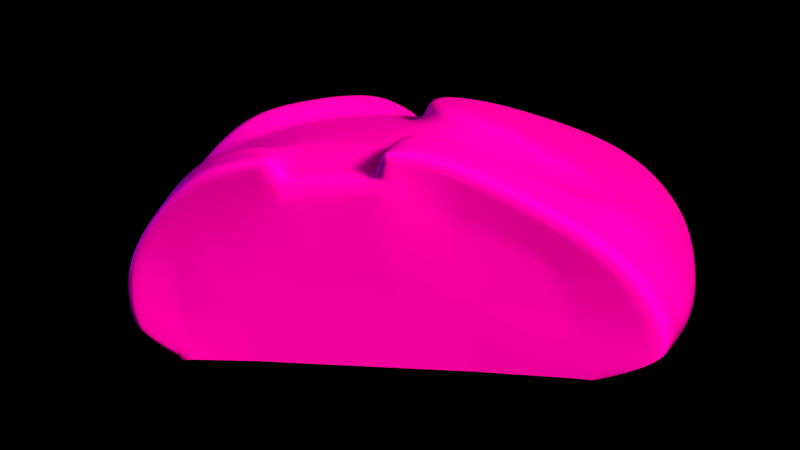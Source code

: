# Source: bread.blend  (saved by Blender 2.68.0; exported with 4.5.12 LTS)
import bpy
from mathutils import Matrix  # noqa: F401  (used for matrix-valued properties, if any)

bpy.ops.wm.read_factory_settings(use_empty=True)
scene = bpy.context.scene
scene.name = 'Scene'

# ---- collections
col_collection_1 = bpy.data.collections.new('Collection 1'); scene.collection.children.link(col_collection_1)
col_collection_2 = bpy.data.collections.new('Collection 2'); scene.collection.children.link(col_collection_2)
col_collection_2.hide_render = True
col_collection_2.hide_viewport = True

# ---- images (referenced by path relative to the original .blend; pixels are not part of the script)
import os
ASSET_DIR = os.environ.get("B2B_ASSET_DIR", "")  # directory of the original .blend (textures are referenced by path, not embedded)
HERE = os.path.dirname(os.path.abspath(__file__))  # packed textures are extracted next to this script under _unpacked/

def load_image(name, relpath, width, height, colorspace="sRGB"):
    """Load a texture the original file referenced (path relative to the .blend, or extracted next to this script)."""
    p = next((c for c in (os.path.join(HERE, relpath), os.path.join(ASSET_DIR, relpath)) if relpath and os.path.exists(c)), "")
    if p:
        img = bpy.data.images.load(p, check_existing=True)
        img.name = name
    else:  # same state as the original file: an image datablock whose file is absent (Cycles renders it pink)
        img = bpy.data.images.new(name, width, height)
        img.source = "FILE"
        img.filepath = "//" + (relpath or name)
    img.colorspace_settings.name = colorspace
    return img
img_bread_loaf_nrm_jpg = load_image('Bread-Loaf_NRM.jpg', 'Textures/Bread/Bread-Loaf_NRM.jpg', 1024, 1024, 'Non-Color')
img_bread_loaf_texture_jpg = load_image('Bread-Loaf-Texture.jpg', 'Textures/Bread/Bread-Loaf-Texture.jpg', 1024, 1024, 'sRGB')
img_slice_nrm_jpg = load_image('slice_NRM.jpg', 'Textures/Bread/slice_NRM.jpg', 1024, 1024, 'Non-Color')
img_slice_jpg = load_image('slice.jpg', 'Textures/Bread/slice.jpg', 1024, 1024, 'sRGB')

# ---- materials (node trees are filled in below, after node groups)
mat_material_002 = bpy.data.materials.new('Material.002')
mat_material_002.alpha_threshold = 0.0
mat_material_002.roughness = 0.5
mat_material_002.line_color = (0.0, 0.0, 0.0, 1.0)
mat_loaf = bpy.data.materials.new('loaf')
mat_loaf.alpha_threshold = 0.0
mat_loaf.preview_render_type = 'SHADERBALL'
mat_loaf.roughness = 0.5
mat_loaf.line_color = (0.0, 0.0, 0.0, 1.0)
mat_slice = bpy.data.materials.new('slice')
mat_slice.alpha_threshold = 0.0
mat_slice.roughness = 0.5
mat_slice.line_color = (0.0, 0.0, 0.0, 1.0)

# ---- material node trees
mat_material_002.use_nodes = True; mat_material_002.node_tree.nodes.clear()
_N = mat_material_002.node_tree.nodes; _L = mat_material_002.node_tree.links
n0 = _N.new('ShaderNodeOutputMaterial'); n0.name = 'Material Output'; n0.location = (300, 300)
n1 = _N.new('ShaderNodeEmission'); n1.name = 'Emission'; n1.location = (110, 300)
n1.inputs[0].default_value = (0.6156, 0.6411, 0.8, 1.0)
n1.inputs[1].default_value = 6.0
_L.new(n1.outputs[0], n0.inputs[0])
n0.is_active_output = True
mat_loaf.use_nodes = True; mat_loaf.node_tree.nodes.clear()
_N = mat_loaf.node_tree.nodes; _L = mat_loaf.node_tree.links
n0 = _N.new('ShaderNodeNormalMap'); n0.name = 'Normal Map'; n0.location = (-209, 269)
n1 = _N.new('ShaderNodeSubsurfaceScattering'); n1.name = 'Subsurface Scattering'; n1.location = (140, 561)
n1.inputs[1].default_value = 1.0
n1.inputs[2].default_value = (1.0, 0.9, 0.7)
n2 = _N.new('ShaderNodeBsdfDiffuse'); n2.name = 'Diffuse BSDF'; n2.location = (70, 329)
n3 = _N.new('ShaderNodeBsdfAnisotropic'); n3.name = 'Glossy BSDF'; n3.location = (50, 180)
n3.distribution = 'BECKMANN'
n3.inputs[1].default_value = 0.4472
n4 = _N.new('ShaderNodeTexImage'); n4.name = 'Image Texture.001'; n4.location = (-466, 221)
n4.width = 140
n4.image = img_bread_loaf_nrm_jpg
n5 = _N.new('ShaderNodeTexImage'); n5.name = 'Image Texture.002'; n5.location = (226, 156)
n5.width = 140
n5.image = img_bread_loaf_texture_jpg
n6 = _N.new('ShaderNodeOutputMaterial'); n6.name = 'Material Output'; n6.location = (1449, 381)
n7 = _N.new('ShaderNodeMixShader'); n7.name = 'Mix Shader'; n7.location = (1179, 437)
n7.inputs[0].default_value = 0.6
n8 = _N.new('ShaderNodeMixShader'); n8.name = 'Mix Shader.001'; n8.location = (934, 338)
n9 = _N.new('ShaderNodeValToRGB'); n9.name = 'ColorRamp'; n9.location = (497, 230)
while len(n9.color_ramp.elements) > 1: n9.color_ramp.elements.remove(n9.color_ramp.elements[-1])
n9.color_ramp.elements[0].position = 0.0; n9.color_ramp.elements[0].color = (0.0, 0.0, 0.0, 1.0)
_e = n9.color_ramp.elements.new(1.0); _e.color = (0.03749, 0.03749, 0.03749, 1.0)
n10 = _N.new('ShaderNodeTexImage'); n10.name = 'Image Texture'; n10.location = (-198, 531)
n10.width = 230
n10.image = img_bread_loaf_texture_jpg
_L.new(n4.outputs[0], n0.inputs[1])
_L.new(n10.outputs[0], n2.inputs[0])
_L.new(n0.outputs[0], n2.inputs[2])
_L.new(n10.outputs[0], n1.inputs[0])
_L.new(n0.outputs[0], n1.inputs[6])
_L.new(n2.outputs[0], n8.inputs[1])
_L.new(n7.outputs[0], n6.inputs[0])
_L.new(n1.outputs[0], n7.inputs[1])
_L.new(n8.outputs[0], n7.inputs[2])
_L.new(n3.outputs[0], n8.inputs[2])
_L.new(n4.outputs[0], n3.inputs[0])
_L.new(n5.outputs[0], n9.inputs[0])
_L.new(n9.outputs[0], n8.inputs[0])
n6.is_active_output = True
mat_slice.use_nodes = True; mat_slice.node_tree.nodes.clear()
_N = mat_slice.node_tree.nodes; _L = mat_slice.node_tree.links
n0 = _N.new('ShaderNodeSubsurfaceScattering'); n0.name = 'Subsurface Scattering'; n0.location = (140, 561)
n0.inputs[1].default_value = 1.0
n0.inputs[2].default_value = (1.0, 0.9, 0.7)
n1 = _N.new('ShaderNodeTexImage'); n1.name = 'Image Texture.001'; n1.location = (-466, 221)
n1.width = 140
n1.image = img_slice_nrm_jpg
n2 = _N.new('ShaderNodeOutputMaterial'); n2.name = 'Material Output'; n2.location = (634, 377)
n3 = _N.new('ShaderNodeMixShader'); n3.name = 'Mix Shader'; n3.location = (399, 528)
n3.inputs[0].default_value = 0.6
n4 = _N.new('ShaderNodeTexImage'); n4.name = 'Image Texture'; n4.location = (-290, 566)
n4.width = 140
n4.image = img_slice_jpg
n5 = _N.new('ShaderNodeBsdfDiffuse'); n5.name = 'Diffuse BSDF'; n5.location = (125, 324)
n6 = _N.new('ShaderNodeNormalMap'); n6.name = 'Normal Map'; n6.location = (-209, 269)
n6.uv_map = 'BREADSLICE'
n6.inputs[0].default_value = 0.3
_L.new(n1.outputs[0], n6.inputs[1])
_L.new(n4.outputs[0], n5.inputs[0])
_L.new(n6.outputs[0], n5.inputs[2])
_L.new(n4.outputs[0], n0.inputs[0])
_L.new(n6.outputs[0], n0.inputs[6])
_L.new(n0.outputs[0], n3.inputs[1])
_L.new(n5.outputs[0], n3.inputs[2])
_L.new(n5.outputs[0], n2.inputs[0])
n2.is_active_output = True

# ---- world
world_world = bpy.data.worlds.new('World'); scene.world = world_world
world_world.use_nodes = True; world_world.node_tree.nodes.clear()
_N = world_world.node_tree.nodes; _L = world_world.node_tree.links
n0 = _N.new('ShaderNodeOutputWorld'); n0.name = 'World Output'; n0.location = (300, 300)
n0.is_active_output = True
world_world.color = (0.05088, 0.05088, 0.05088)
world_world.use_sun_shadow = False
world_world.sun_shadow_jitter_overblur = 0.0
world_world.cycles.sampling_method = 'MANUAL'
world_world.cycles.sample_map_resolution = 256
world_world.light_settings.ao_factor = 0.04783

# ---- cameras
cam_camera_001 = bpy.data.cameras.new('Camera.001')
cam_camera_001.clip_end = 100.0
cam_camera_001.lens = 35.0
cam_camera_001.sensor_width = 32.0
cam_camera_001.sensor_height = 18.0
cam_camera_001.dof.focus_distance = 0.0

# ---- lights
light_sun = bpy.data.lights.new('Sun', 'SUN')
light_sun.color = (1.0, 0.6792, 0.3732)
light_sun.transmission_factor = 0.0
light_sun.angle = 0.1993
light_sun.energy = 7.0
light_sun.shadow_buffer_clip_start = 0.5
light_sun.shadow_soft_size = 0.1
light_sun.shadow_cascade_max_distance = 1000.0
light_sun.cycles.use_multiple_importance_sampling = False

# ---- meshes
me_plane_001 = bpy.data.meshes.new('Plane.001')
me_plane_001.from_pydata([(10.4, 5.075, 16.27), (18.28, 7.101, 6.317), (4.751, 16.42, 14.11), (12.63, 18.44, 4.155)], [], [(1, 0, 2, 3)])
me_plane_001.materials.append(mat_material_002)
me_plane_001.use_remesh_preserve_volume = False
me_plane_001.use_remesh_preserve_attributes = False
me_plane_001.use_mirror_vertex_groups = False
me_plane_001.update()
me_plane = bpy.data.meshes.new('Plane')
me_plane.from_pydata([(0.3225, -0.6578, 0.2674), (-0.5587, -0.8057, 0.3087), (0.7578, 0.8846, 0.3588), (-0.482, 0.835, 0.3773), (0.4634, 2.307, 0.2499), (-0.438, 2.253, 0.2407), (-0.1356, 3.314, -0.1476), (-0.3731, 3.273, -0.1383), (2.429, -0.5272, -0.148), (2.405, 0.1799, -0.111), (3.416, -0.2235, -0.5828), (3.418, 0.05432, -0.6273), (0.2392, -1.549, 0.08139), (-0.5659, -1.481, 0.1336), (-0.3615, -3.297, -0.4075), (-0.7295, -3.268, -0.4137), (0.4776, -0.7973, 0.3745), (-0.7266, -0.8893, 0.4044), (1.025, 1.326, 0.4661), (-0.7404, 1.009, 0.4258), (0.7647, 2.388, 0.4947), (-0.6919, 2.361, 0.4351), (0.04989, 3.921, -0.42), (-0.5828, 3.847, -0.4343), (2.476, -0.6261, 0.1295), (2.547, 0.5182, 0.2358), (4.024, -0.4265, -0.6137), (3.913, 0.2789, -0.6242), (0.3651, -1.607, 0.3595), (-0.8344, -1.604, 0.4068), (-0.3671, -3.92, -0.5629), (-0.9661, -3.807, -0.532), (1.754, -3.752, -0.6343), (2.857, -3.051, -0.6913), (3.818, -1.817, -0.6157), (2.161, -1.469, 0.086), (3.809, 1.897, -0.5211), (3.183, 3.015, -0.4724), (1.824, 3.703, -0.4733), (2.266, 2.263, 0.2997), (0.04639, 4.586, -1.445), (-0.696, 4.501, -1.464), (4.777, -0.5842, -1.665), (4.63, 0.2571, -1.652), (-0.3836, -4.667, -1.64), (-1.101, -4.521, -1.615), (2.142, -4.509, -1.716), (3.444, -3.695, -1.737), (4.561, -2.238, -1.704), (4.473, 2.189, -1.622), (3.739, 3.501, -1.597), (2.14, 4.311, -1.535), (4.519, -0.5229, -1.136), (4.383, 0.2727, -1.129), (4.254, 2.093, -1.077), (3.555, 3.341, -1.044), (-1.061, -4.28, -1.074), (4.316, -2.099, -1.171), (-0.3865, -4.412, -1.103), (2.014, -4.26, -1.187), (2.036, 4.109, -0.9927), (0.05316, 4.356, -0.863), (3.251, -3.484, -1.216), (-0.6508, 4.273, -0.9131), (0.0311, 3.716, -1.844), (-0.5652, 3.648, -1.844), (3.831, -0.4367, -1.844), (3.712, 0.2391, -1.844), (-0.3143, -3.716, -1.844), (-0.8903, -3.599, -1.844), (1.714, -3.589, -1.844), (2.76, -2.936, -1.844), (3.657, -1.765, -1.844), (3.587, 1.791, -1.844), (2.997, 2.844, -1.844), (1.713, 3.495, -1.844), (-1.435, -0.7839, 0.1942), (-1.332, 0.6226, 0.2145), (-1.449, -0.9806, 0.4301), (-1.321, 0.7823, 0.4254), (-1.497, -1.633, 0.4334), (-1.649, -3.708, -0.4759), (-1.224, 2.102, 0.4175), (-1.104, 3.742, -0.4473), (-1.7, -4.409, -1.592), (-1.059, 4.357, -1.491), (-1.683, -4.176, -1.039), (-1.075, 4.14, -0.9439), (-1.617, -3.277, -1.844), (-1.118, 3.551, -1.844), (-1.435, -0.7839, -1.844), (-1.332, 0.6226, -1.844), (-1.489, -1.524, -0.03702), (-1.48, -1.393, -1.844), (-1.603, -3.078, -0.7144), (-1.608, -3.155, -1.218), (-1.323, 0.7477, -0.9928), (-1.429, -0.7006, -1.027), (-1.49, -1.535, -1.13), (-1.222, 2.135, -1.844), (-1.225, 2.093, -1.146), (-1.224, 2.102, -0.3784), (-1.146, 3.177, -0.681), (-1.132, 3.359, -1.377)], [], [(1, 0, 2, 3), (3, 2, 4, 5), (5, 4, 6, 7), (2, 0, 8, 9), (9, 8, 10, 11), (0, 1, 13, 12), (12, 13, 15, 14), (8, 0, 16, 24), (6, 4, 20, 22), (4, 2, 18, 20), (77, 3, 19, 79), (14, 15, 31, 30), (11, 10, 26, 27), (7, 6, 22, 23), (12, 14, 30, 28), (0, 12, 28, 16), (9, 11, 27, 25), (2, 9, 25, 18), (5, 7, 23, 21), (3, 5, 21, 19), (15, 13, 29, 31), (13, 1, 17, 29), (10, 8, 24, 26), (16, 28, 35, 24), (24, 35, 34, 26), (30, 32, 35, 28), (35, 32, 33, 34), (78, 80, 29, 17), (18, 25, 39, 20), (27, 36, 39, 25), (20, 39, 38, 22), (36, 37, 38, 39), (86, 84, 45, 56), (45, 44, 58, 56), (46, 47, 62, 59), (54, 49, 50, 55), (50, 51, 60, 55), (51, 40, 61, 60), (58, 44, 46, 59), (57, 48, 42, 52), (52, 42, 43, 53), (43, 49, 54, 53), (62, 47, 48, 57), (27, 26, 52, 53), (37, 36, 54, 55), (26, 34, 57, 52), (32, 30, 58, 59), (38, 37, 55, 60), (22, 38, 60, 61), (36, 27, 53, 54), (30, 31, 56, 58), (34, 33, 62, 57), (83, 23, 63, 87), (23, 22, 61, 63), (33, 32, 59, 62), (40, 41, 63, 61), (50, 49, 73, 74), (49, 43, 67, 73), (47, 46, 70, 71), (85, 41, 65, 89), (51, 50, 74, 75), (42, 48, 72, 66), (46, 44, 68, 70), (43, 42, 66, 67), (40, 51, 75, 64), (48, 47, 71, 72), (44, 45, 69, 68), (41, 40, 64, 65), (1, 3, 77, 76), (1, 76, 78, 17), (29, 80, 81, 31), (21, 82, 79, 19), (23, 83, 82, 21), (63, 41, 85, 87), (31, 81, 86, 56), (45, 84, 88, 69), (97, 96, 91, 90), (76, 92, 80, 78), (97, 98, 92, 76), (81, 94, 95, 86), (80, 92, 94, 81), (88, 84, 86, 95), (76, 77, 96, 97), (90, 93, 98, 97), (95, 98, 93, 88), (92, 98, 95, 94), (91, 96, 100, 99), (101, 77, 79, 82), (100, 96, 77, 101), (83, 102, 101, 82), (102, 83, 87, 103), (85, 89, 103, 87), (103, 100, 101, 102), (100, 103, 89, 99)])
me_plane.polygons.foreach_set('use_smooth', [True] * 94)
me_plane.polygons.foreach_set('material_index', [0, 0, 0, 0, 0, 0, 0, 0, 0, 0, 0, 0, 0, 0, 0, 0, 0, 0, 0, 0, 0, 0, 0, 0, 0, 0, 0, 0, 0, 0, 0, 0, 0, 0, 0, 0, 0, 0, 0, 0, 0, 0, 0, 0, 0, 0, 0, 0, 0, 0, 0, 0, 0, 0, 0, 0, 0, 0, 0, 0, 0, 0, 0, 0, 0, 0, 0, 0, 0, 0, 0, 0, 0, 0, 0, 0, 1, 1, 1, 1, 1, 1, 1, 1, 1, 1, 1, 1, 1, 1, 1, 1, 1, 1])
_k = {(2, 4): 0.81176, (0, 8): 0.81176, (2, 9): 0.81176, (1, 76): 1.0, (1, 13): 0.55686, (13, 15): 0.55686, (3, 77): 1.0, (18, 20): 0.75686, (19, 21): 0.72549, (20, 22): 0.75686, (21, 23): 0.72549, (16, 24): 0.72549, (18, 25): 0.75686, (24, 26): 0.72549, (25, 27): 0.75686, (17, 78): 0.38039, (17, 29): 0.38039, (16, 28): 0.72549, (29, 31): 0.38039, (28, 30): 0.72549, (19, 79): 0.72549, (64, 65): 0.73725, (66, 67): 0.73725, (68, 69): 0.73725, (68, 70): 0.73725, (70, 71): 0.73725, (71, 72): 0.73725, (66, 72): 0.73725, (67, 73): 0.73725, (64, 75): 0.73725, (74, 75): 0.73725, (73, 74): 0.73725, (69, 88): 0.73725, (65, 89): 0.73725, (76, 77): 0.73725, (77, 79): 0.73725, (76, 78): 0.73725, (78, 80): 0.73725, (80, 81): 0.73725, (79, 82): 0.73725, (82, 83): 0.73725, (84, 86): 0.73725, (85, 87): 0.73725, (81, 86): 0.73725, (83, 87): 0.73725, (85, 89): 0.73725, (84, 88): 0.73725, (90, 91): 0.73725, (90, 93): 0.73725, (88, 93): 0.73725, (91, 99): 0.73725, (89, 99): 0.73725}
me_plane.attributes.new('crease_edge', 'FLOAT', 'EDGE').data.foreach_set('value', [_k.get((min(e.vertices), max(e.vertices)), 0.0) for e in me_plane.edges])
_uv = me_plane.uv_layers.new(name='UVMap')
_uv.uv.foreach_set('vector', [0.4492, 0.4166, 0.5405, 0.4284, 0.5807, 0.5872, 0.4526, 0.5872, 0.4526, 0.5872, 0.5807, 0.5872, 0.5487, 0.7335, 0.4547, 0.7331, 0.4547, 0.7331, 0.5487, 0.7335, 0.4845, 0.8393, 0.4595, 0.837, 0.5807, 0.5872, 0.5405, 0.4284, 0.7591, 0.4347, 0.7515, 0.5107, 0.7515, 0.5107, 0.7591, 0.4347, 0.8549, 0.4671, 0.8527, 0.4968, 0.5405, 0.4284, 0.4492, 0.4166, 0.4503, 0.3466, 0.5351, 0.3359, 0.5351, 0.3359, 0.4503, 0.3466, 0.4357, 0.1673, 0.4745, 0.1623, 0.7591, 0.4347, 0.5405, 0.4284, 0.5571, 0.4134, 0.7642, 0.4245, 0.4845, 0.8393, 0.5487, 0.7335, 0.5802, 0.7398, 0.5037, 0.8962, 0.5487, 0.7335, 0.5807, 0.5872, 0.6074, 0.6315, 0.5802, 0.7398, 0.3965, 0.5692, 0.4526, 0.5872, 0.4256, 0.6062, 0.3797, 0.5875, 0.4745, 0.1623, 0.4357, 0.1673, 0.4115, 0.1167, 0.4739, 0.1027, 0.8527, 0.4968, 0.8549, 0.4671, 0.9139, 0.4464, 0.8981, 0.5209, 0.4595, 0.837, 0.4845, 0.8393, 0.5037, 0.8962, 0.4372, 0.8942, 0.5351, 0.3359, 0.4745, 0.1623, 0.4739, 0.1027, 0.5483, 0.3296, 0.5405, 0.4284, 0.5351, 0.3359, 0.5483, 0.3296, 0.5571, 0.4134, 0.7515, 0.5107, 0.8527, 0.4968, 0.8981, 0.5209, 0.7639, 0.5465, 0.5807, 0.5872, 0.7515, 0.5107, 0.7639, 0.5465, 0.6074, 0.6315, 0.4547, 0.7331, 0.4595, 0.837, 0.4372, 0.8942, 0.4283, 0.7452, 0.4526, 0.5872, 0.4547, 0.7331, 0.4283, 0.7452, 0.4256, 0.6062, 0.4357, 0.1673, 0.4503, 0.3466, 0.4225, 0.335, 0.4115, 0.1167, 0.4503, 0.3466, 0.4492, 0.4166, 0.432, 0.4084, 0.4225, 0.335, 0.8549, 0.4671, 0.7591, 0.4347, 0.7642, 0.4245, 0.9139, 0.4464, 0.5571, 0.4134, 0.5483, 0.3296, 0.7393, 0.3332, 0.7642, 0.4245, 0.7642, 0.4245, 0.7393, 0.3332, 0.9082, 0.2942, 0.9139, 0.4464, 0.4739, 0.1027, 0.7059, 0.09896, 0.7393, 0.3332, 0.5483, 0.3296, 0.7393, 0.3332, 0.7059, 0.09896, 0.8368, 0.1485, 0.9082, 0.2942, 0.3855, 0.4, 0.3777, 0.3323, 0.4225, 0.335, 0.432, 0.4084, 0.6074, 0.6315, 0.7639, 0.5465, 0.7324, 0.725, 0.5802, 0.7398, 0.8981, 0.5209, 0.8833, 0.6864, 0.7324, 0.725, 0.7639, 0.5465, 0.5802, 0.7398, 0.7324, 0.725, 0.6856, 0.8665, 0.5037, 0.8962, 0.8833, 0.6864, 0.8211, 0.7977, 0.6856, 0.8665, 0.7324, 0.725, 0.3267, 0.03622, 0.3025, -0.02733, 0.3729, -0.03977, 0.3887, 0.02525, 0.3729, -0.03977, 0.4604, -0.0594, 0.4658, 0.007953, 0.3887, 0.02525, 0.7856, -0.06462, 0.9691, 0.004899, 0.9142, 0.06463, 0.7525, 0.003358, 0.9716, 0.7292, 1.034, 0.759, 0.9471, 0.915, 0.8948, 0.8667, 0.9471, 0.915, 0.7571, 1.011, 0.7274, 0.9518, 0.8948, 0.8667, 0.7571, 1.011, 0.5021, 1.053, 0.5026, 0.9885, 0.7274, 0.9518, 0.4658, 0.007953, 0.4604, -0.0594, 0.7856, -0.06462, 0.7525, 0.003358, 1.002, 0.2446, 1.069, 0.2091, 1.077, 0.4225, 1.01, 0.4327, 1.01, 0.4327, 1.077, 0.4225, 1.055, 0.527, 0.99, 0.5248, 1.055, 0.527, 1.034, 0.759, 0.9716, 0.7292, 0.99, 0.5248, 0.9142, 0.06463, 0.9691, 0.004899, 1.069, 0.2091, 1.002, 0.2446, 0.8981, 0.5209, 0.9139, 0.4464, 1.01, 0.4327, 0.99, 0.5248, 0.8211, 0.7977, 0.8833, 0.6864, 0.9716, 0.7292, 0.8948, 0.8667, 0.9139, 0.4464, 0.9082, 0.2942, 1.002, 0.2446, 1.01, 0.4327, 0.7059, 0.09896, 0.4739, 0.1027, 0.4658, 0.007953, 0.7525, 0.003358, 0.6856, 0.8665, 0.8211, 0.7977, 0.8948, 0.8667, 0.7274, 0.9518, 0.5037, 0.8962, 0.6856, 0.8665, 0.7274, 0.9518, 0.5026, 0.9885, 0.8833, 0.6864, 0.8981, 0.5209, 0.99, 0.5248, 0.9716, 0.7292, 0.4739, 0.1027, 0.4115, 0.1167, 0.3887, 0.02525, 0.4658, 0.007953, 0.9082, 0.2942, 0.8368, 0.1485, 0.9142, 0.06463, 1.002, 0.2446, 0.3964, 0.8886, 0.4372, 0.8942, 0.4205, 0.986, 0.37, 0.9791, 0.4372, 0.8942, 0.5037, 0.8962, 0.5026, 0.9885, 0.4205, 0.986, 0.8368, 0.1485, 0.7059, 0.09896, 0.7525, 0.003358, 0.9142, 0.06463, 0.5021, 1.053, 0.4089, 1.05, 0.4205, 0.986, 0.5026, 0.9885, 0.9471, 0.915, 1.034, 0.759, 0.9891, 0.736, 0.9095, 0.8785, 1.034, 0.759, 1.055, 0.527, 1.008, 0.5241, 0.9891, 0.736, 0.9691, 0.004899, 0.7856, -0.06462, 0.762, -0.01606, 0.9296, 0.04742, 0.3516, 1.043, 0.4089, 1.05, 0.418, 1.002, 0.3658, 0.9949, 0.7571, 1.011, 0.9471, 0.915, 0.9095, 0.8785, 0.736, 0.9665, 1.077, 0.4225, 1.069, 0.2091, 1.021, 0.2339, 1.028, 0.4288, 0.7856, -0.06462, 0.4604, -0.0594, 0.465, -0.0113, 0.762, -0.01606, 1.055, 0.527, 1.077, 0.4225, 1.028, 0.4288, 1.008, 0.5241, 0.5021, 1.053, 0.7571, 1.011, 0.736, 0.9665, 0.5031, 1.005, 1.069, 0.2091, 0.9691, 0.004899, 0.9296, 0.04742, 1.021, 0.2339, 0.4604, -0.0594, 0.3729, -0.03977, 0.3851, 0.006628, 0.465, -0.0113, 0.4089, 1.05, 0.5021, 1.053, 0.5031, 1.005, 0.418, 1.002, 0.4492, 0.4166, 0.4526, 0.5872, 0.3965, 0.5692, 0.3917, 0.4186, 0.4492, 0.4166, 0.3917, 0.4186, 0.3855, 0.4, 0.432, 0.4084, 0.4225, 0.335, 0.3777, 0.3323, 0.3614, 0.1255, 0.4115, 0.1167, 0.4283, 0.7452, 0.382, 0.7258, 0.3797, 0.5875, 0.4256, 0.6062, 0.4372, 0.8942, 0.3964, 0.8886, 0.382, 0.7258, 0.4283, 0.7452, 0.4205, 0.986, 0.4089, 1.05, 0.3516, 1.043, 0.37, 0.9791, 0.4115, 0.1167, 0.3614, 0.1255, 0.3267, 0.03622, 0.3887, 0.02525, 0.3729, -0.03977, 0.3025, -0.02733, 0.3209, 0.01799, 0.3851, 0.006628, 0.3917, 0.4186, 0.3965, 0.5692, 0.3965, 0.5692, 0.3917, 0.4186, 0.0, 0.0, 0.0, 0.0, 0.3855, 0.4, 0.3917, 0.4186, 0.1958, 0.2093, 0.0, 0.0, 0.0, 0.0, 0.3917, 0.4186, 0.0, 0.0, 0.0, 0.0, 0.0, 0.0, 0.3614, 0.1255, 0.0, 0.0, 0.0, 0.0, 0.0, 0.0, 0.3777, 0.3323, 0.3025, -0.02733, 0.3267, 0.03622, 0.0, 0.0, 0.0, 0.0, 0.3917, 0.4186, 0.3965, 0.5692, 0.3965, 0.5692, 0.3917, 0.4186, 0.0, 0.0, 0.0, 0.0, 0.0, 0.0, 0.1958, 0.2093, 0.0, 0.0, 0.0, 0.0, 0.0, 0.0, 0.0, 0.0, 0.0, 0.0, 0.0, 0.0, 0.0, 0.0, 0.0, 0.0, 0.3965, 0.5692, 0.3965, 0.5692, 0.3965, 0.5692, 0.3965, 0.5692, 0.0, 0.0, 0.3797, 0.5875, 0.382, 0.7258, 0.0, 0.0, 0.3965, 0.5692, 0.3965, 0.5692, 0.0, 0.0, 0.0, 0.0, 0.0, 0.0, 0.0, 0.0, 0.0, 0.0, 0.3964, 0.8886, 0.0, 0.0, 0.37, 0.9791, 0.0, 0.0, 0.0, 0.0, 0.3658, 0.9949, 0.0, 0.0, 0.0, 0.0, 0.3516, 1.043, 0.0, 0.0, 0.0, 0.0, 0.0, 0.0, 0.0, 0.0, 0.0, 0.0, 0.0, 0.0, 0.0, 0.0, 0.3965, 0.5692])
_uv = me_plane.uv_layers.new(name='BREADSLICE')
_uv.uv.foreach_set('vector', [0.4492, 0.4166, 0.5405, 0.4284, 0.5807, 0.5872, 0.4526, 0.5872, 0.4526, 0.5872, 0.5807, 0.5872, 0.5487, 0.7335, 0.4547, 0.7331, 0.4547, 0.7331, 0.5487, 0.7335, 0.4845, 0.8393, 0.4595, 0.837, 0.5807, 0.5872, 0.5405, 0.4284, 0.7591, 0.4347, 0.7515, 0.5107, 0.7515, 0.5107, 0.7591, 0.4347, 0.8549, 0.4671, 0.8527, 0.4968, 0.5405, 0.4284, 0.4492, 0.4166, 0.4503, 0.3466, 0.5351, 0.3359, 0.5351, 0.3359, 0.4503, 0.3466, 0.4357, 0.1673, 0.4745, 0.1623, 0.7591, 0.4347, 0.5405, 0.4284, 0.5571, 0.4134, 0.7642, 0.4245, 0.4845, 0.8393, 0.5487, 0.7335, 0.5802, 0.7398, 0.5037, 0.8962, 0.5487, 0.7335, 0.5807, 0.5872, 0.6074, 0.6315, 0.5802, 0.7398, 0.3965, 0.5692, 0.4526, 0.5872, 0.4256, 0.6062, 0.3797, 0.5875, 0.4745, 0.1623, 0.4357, 0.1673, 0.4115, 0.1167, 0.4739, 0.1027, 0.8527, 0.4968, 0.8549, 0.4671, 0.9139, 0.4464, 0.8981, 0.5209, 0.4595, 0.837, 0.4845, 0.8393, 0.5037, 0.8962, 0.4372, 0.8942, 0.5351, 0.3359, 0.4745, 0.1623, 0.4739, 0.1027, 0.5483, 0.3296, 0.5405, 0.4284, 0.5351, 0.3359, 0.5483, 0.3296, 0.5571, 0.4134, 0.7515, 0.5107, 0.8527, 0.4968, 0.8981, 0.5209, 0.7639, 0.5465, 0.5807, 0.5872, 0.7515, 0.5107, 0.7639, 0.5465, 0.6074, 0.6315, 0.4547, 0.7331, 0.4595, 0.837, 0.4372, 0.8942, 0.4283, 0.7452, 0.4526, 0.5872, 0.4547, 0.7331, 0.4283, 0.7452, 0.4256, 0.6062, 0.4357, 0.1673, 0.4503, 0.3466, 0.4225, 0.335, 0.4115, 0.1167, 0.4503, 0.3466, 0.4492, 0.4166, 0.432, 0.4084, 0.4225, 0.335, 0.8549, 0.4671, 0.7591, 0.4347, 0.7642, 0.4245, 0.9139, 0.4464, 0.5571, 0.4134, 0.5483, 0.3296, 0.7393, 0.3332, 0.7642, 0.4245, 0.7642, 0.4245, 0.7393, 0.3332, 0.9082, 0.2942, 0.9139, 0.4464, 0.4739, 0.1027, 0.7059, 0.09896, 0.7393, 0.3332, 0.5483, 0.3296, 0.7393, 0.3332, 0.7059, 0.09896, 0.8368, 0.1485, 0.9082, 0.2942, 0.3855, 0.4, 0.3777, 0.3323, 0.4225, 0.335, 0.432, 0.4084, 0.6074, 0.6315, 0.7639, 0.5465, 0.7324, 0.725, 0.5802, 0.7398, 0.8981, 0.5209, 0.8833, 0.6864, 0.7324, 0.725, 0.7639, 0.5465, 0.5802, 0.7398, 0.7324, 0.725, 0.6856, 0.8665, 0.5037, 0.8962, 0.8833, 0.6864, 0.8211, 0.7977, 0.6856, 0.8665, 0.7324, 0.725, 0.3267, 0.03622, 0.3025, -0.02733, 0.3729, -0.03977, 0.3887, 0.02525, 0.3729, -0.03977, 0.4604, -0.0594, 0.4658, 0.007953, 0.3887, 0.02525, 0.7856, -0.06462, 0.9691, 0.004899, 0.9142, 0.06463, 0.7525, 0.003358, 0.9716, 0.7292, 1.034, 0.759, 0.9471, 0.915, 0.8948, 0.8667, 0.9471, 0.915, 0.7571, 1.011, 0.7274, 0.9518, 0.8948, 0.8667, 0.7571, 1.011, 0.5021, 1.053, 0.5026, 0.9885, 0.7274, 0.9518, 0.4658, 0.007953, 0.4604, -0.0594, 0.7856, -0.06462, 0.7525, 0.003358, 1.002, 0.2446, 1.069, 0.2091, 1.077, 0.4225, 1.01, 0.4327, 1.01, 0.4327, 1.077, 0.4225, 1.055, 0.527, 0.99, 0.5248, 1.055, 0.527, 1.034, 0.759, 0.9716, 0.7292, 0.99, 0.5248, 0.9142, 0.06463, 0.9691, 0.004899, 1.069, 0.2091, 1.002, 0.2446, 0.8981, 0.5209, 0.9139, 0.4464, 1.01, 0.4327, 0.99, 0.5248, 0.8211, 0.7977, 0.8833, 0.6864, 0.9716, 0.7292, 0.8948, 0.8667, 0.9139, 0.4464, 0.9082, 0.2942, 1.002, 0.2446, 1.01, 0.4327, 0.7059, 0.09896, 0.4739, 0.1027, 0.4658, 0.007953, 0.7525, 0.003358, 0.6856, 0.8665, 0.8211, 0.7977, 0.8948, 0.8667, 0.7274, 0.9518, 0.5037, 0.8962, 0.6856, 0.8665, 0.7274, 0.9518, 0.5026, 0.9885, 0.8833, 0.6864, 0.8981, 0.5209, 0.99, 0.5248, 0.9716, 0.7292, 0.4739, 0.1027, 0.4115, 0.1167, 0.3887, 0.02525, 0.4658, 0.007953, 0.9082, 0.2942, 0.8368, 0.1485, 0.9142, 0.06463, 1.002, 0.2446, 0.3964, 0.8886, 0.4372, 0.8942, 0.4205, 0.986, 0.37, 0.9791, 0.4372, 0.8942, 0.5037, 0.8962, 0.5026, 0.9885, 0.4205, 0.986, 0.8368, 0.1485, 0.7059, 0.09896, 0.7525, 0.003358, 0.9142, 0.06463, 0.5021, 1.053, 0.4089, 1.05, 0.4205, 0.986, 0.5026, 0.9885, 0.9471, 0.915, 1.034, 0.759, 0.9891, 0.736, 0.9095, 0.8785, 1.034, 0.759, 1.055, 0.527, 1.008, 0.5241, 0.9891, 0.736, 0.9691, 0.004899, 0.7856, -0.06462, 0.762, -0.01606, 0.9296, 0.04742, 0.3516, 1.043, 0.4089, 1.05, 0.418, 1.002, 0.3658, 0.9949, 0.7571, 1.011, 0.9471, 0.915, 0.9095, 0.8785, 0.736, 0.9665, 1.077, 0.4225, 1.069, 0.2091, 1.021, 0.2339, 1.028, 0.4288, 0.7856, -0.06462, 0.4604, -0.0594, 0.465, -0.0113, 0.762, -0.01606, 1.055, 0.527, 1.077, 0.4225, 1.028, 0.4288, 1.008, 0.5241, 0.5021, 1.053, 0.7571, 1.011, 0.736, 0.9665, 0.5031, 1.005, 1.069, 0.2091, 0.9691, 0.004899, 0.9296, 0.04742, 1.021, 0.2339, 0.4604, -0.0594, 0.3729, -0.03977, 0.3851, 0.006628, 0.465, -0.0113, 0.4089, 1.05, 0.5021, 1.053, 0.5031, 1.005, 0.418, 1.002, 0.4492, 0.4166, 0.4526, 0.5872, 0.3965, 0.5692, 0.3917, 0.4186, 0.4492, 0.4166, 0.3917, 0.4186, 0.3855, 0.4, 0.432, 0.4084, 0.4225, 0.335, 0.3777, 0.3323, 0.3614, 0.1255, 0.4115, 0.1167, 0.4283, 0.7452, 0.382, 0.7258, 0.3797, 0.5875, 0.4256, 0.6062, 0.4372, 0.8942, 0.3964, 0.8886, 0.382, 0.7258, 0.4283, 0.7452, 0.4205, 0.986, 0.4089, 1.05, 0.3516, 1.043, 0.37, 0.9791, 0.4115, 0.1167, 0.3614, 0.1255, 0.3267, 0.03622, 0.3887, 0.02525, 0.3729, -0.03977, 0.3025, -0.02733, 0.3209, 0.01799, 0.3851, 0.006628, 0.5801, 0.3645, 0.4313, 0.3749, 0.4291, 0.07668, 0.5737, 0.07668, 0.5782, 0.8531, 0.6934, 0.6986, 0.7016, 0.8444, 0.6134, 0.9106, 0.5801, 0.3645, 0.6659, 0.3333, 0.6934, 0.6986, 0.5782, 0.8531, 0.921, 0.605, 0.8411, 0.4685, 0.8701, 0.2913, 0.9449, 0.3546, 0.7016, 0.8444, 0.6934, 0.6986, 0.8411, 0.4685, 0.921, 0.605, 0.83, 0.07668, 0.9463, 0.1532, 0.9449, 0.3546, 0.8701, 0.2913, 0.5782, 0.8531, 0.417, 0.8684, 0.4313, 0.3749, 0.5801, 0.3645, 0.5737, 0.07668, 0.6363, 0.07668, 0.6659, 0.3333, 0.5801, 0.3645, 0.8701, 0.2913, 0.6659, 0.3333, 0.6363, 0.07668, 0.83, 0.07668, 0.6934, 0.6986, 0.6659, 0.3333, 0.8701, 0.2913, 0.8411, 0.4685, 0.4291, 0.07668, 0.4313, 0.3749, 0.293, 0.3283, 0.2736, 0.07668, 0.2664, 0.6804, 0.417, 0.8684, 0.3886, 0.8939, 0.2484, 0.8335, 0.293, 0.3283, 0.4313, 0.3749, 0.417, 0.8684, 0.2664, 0.6804, 0.09178, 0.5435, 0.1424, 0.497, 0.2664, 0.6804, 0.2484, 0.8335, 0.1424, 0.497, 0.09178, 0.5435, 0.04035, 0.3744, 0.1478, 0.2184, 0.04514, 0.1839, 0.128, 0.07668, 0.1478, 0.2184, 0.04035, 0.3744, 0.1478, 0.2184, 0.293, 0.3283, 0.2664, 0.6804, 0.1424, 0.497, 0.293, 0.3283, 0.1478, 0.2184, 0.128, 0.07668, 0.2736, 0.07668])
_uv.active_render = True
me_plane.materials.append(mat_loaf)
me_plane.materials.append(mat_slice)
me_plane.use_remesh_preserve_volume = False
me_plane.use_remesh_preserve_attributes = False
me_plane.use_mirror_vertex_groups = False
me_plane.update()
me_plane_004 = bpy.data.meshes.new('Plane.004')
me_plane_004.from_pydata([(-2.478, -0.743, 0.1201), (-2.518, 0.1069, 0.08443), (-3.593, -0.5372, -0.7317), (-3.596, -0.2217, -0.7759), (-1.571, 0.4375, 0.0103), (-1.677, -0.7974, 0.02572), (-2.444, -1.072, 0.4555), (-2.609, 0.3039, 0.3955), (-3.918, -0.6932, -0.4778), (-3.895, -0.04082, -0.525), (-1.631, 0.6063, 0.4251), (-1.639, -1.073, 0.449), (-1.711, -1.675, 0.4531), (-2.727, -1.774, 0.4403), (-3.585, -2.297, -0.3019), (-1.952, -3.65, -0.4345), (-2.562, 1.609, 0.3576), (-1.566, 1.907, 0.4045), (-3.722, 1.187, -0.5345), (-1.349, 3.655, -0.4569), (-2.511, 3.122, -0.4685), (-3.221, 2.355, -0.4607), (-4.615, -0.8045, -1.568), (-4.596, -0.02737, -1.59), (-4.199, -2.725, -1.528), (-2.281, -4.316, -1.576), (-4.406, 1.428, -1.617), (-1.59, 4.27, -1.511), (-2.884, 3.55, -1.573), (-3.826, 2.805, -1.605), (-1.499, 4.05, -0.9666), (-2.73, 3.365, -1.022), (-2.172, -4.096, -1.014), (-4.379, -0.7739, -1.016), (-3.997, -2.583, -0.9396), (-3.626, 2.656, -1.047), (-4.358, -0.03832, -1.048), (-4.179, 1.347, -1.074), (-3.713, -0.6136, -1.894), (-3.697, 0.0106, -1.894), (-3.379, -2.156, -1.894), (-1.838, -3.434, -1.894), (-3.545, 1.18, -1.894), (-1.283, 3.462, -1.894), (-2.323, 2.884, -1.894), (-3.079, 2.286, -1.894), (-1.202, -0.801, 0.05975), (-1.109, 0.6063, 0.08), (-1.251, -0.9951, 0.4301), (-1.253, 0.7773, 0.4254), (-1.339, -1.645, 0.4334), (-1.533, -3.717, -0.4759), (-1.195, 2.1, 0.4175), (-1.024, 3.737, -0.4473), (-1.78, -4.403, -1.592), (-1.21, 4.368, -1.491), (-1.7, -4.174, -1.039), (-1.139, 4.145, -0.9439), (-1.436, -3.504, -1.894), (-0.9783, 3.541, -1.894)], [], [(5, 4, 1, 0), (0, 1, 3, 2), (46, 47, 4, 5), (2, 3, 9, 8), (0, 2, 8, 6), (46, 5, 11, 48), (5, 0, 6, 11), (3, 1, 7, 9), (1, 4, 10, 7), (12, 11, 6, 13), (8, 14, 13, 6), (50, 12, 15, 51), (15, 12, 13, 14), (7, 10, 17, 16), (52, 17, 10, 49), (7, 16, 18, 9), (53, 19, 17, 52), (17, 19, 20, 16), (16, 20, 21, 18), (28, 29, 35, 31), (36, 23, 22, 33), (37, 26, 23, 36), (24, 25, 32, 34), (33, 22, 24, 34), (29, 26, 37, 35), (57, 55, 27, 30), (30, 27, 28, 31), (20, 19, 30, 31), (51, 15, 32, 56), (14, 8, 33, 34), (21, 20, 31, 35), (8, 9, 36, 33), (9, 18, 37, 36), (15, 14, 34, 32), (18, 21, 35, 37), (28, 27, 43, 44), (24, 22, 38, 40), (22, 23, 39, 38), (26, 29, 45, 42), (25, 24, 40, 41), (29, 28, 44, 45), (23, 26, 42, 39), (54, 25, 41, 58), (4, 47, 49, 10), (11, 12, 50, 48), (32, 25, 54, 56), (19, 53, 57, 30), (27, 55, 59, 43)])
me_plane_004.polygons.foreach_set('use_smooth', [True] * 48)
_k = {(1, 4): 1.0, (0, 5): 1.0, (7, 10): 0.72549, (7, 9): 0.72549, (6, 8): 0.38039, (6, 11): 0.38039, (5, 46): 1.0, (4, 47): 1.0, (11, 48): 0.38039, (10, 49): 0.72549}
me_plane_004.attributes.new('crease_edge', 'FLOAT', 'EDGE').data.foreach_set('value', [_k.get((min(e.vertices), max(e.vertices)), 0.0) for e in me_plane_004.edges])
_uv = me_plane_004.uv_layers.new(name='UVMap')
_uv.uv.foreach_set('vector', [0.3342, 0.4207, 0.3404, 0.5513, 0.2443, 0.5197, 0.2526, 0.4281, 0.2526, 0.4281, 0.2443, 0.5197, 0.1401, 0.4854, 0.1419, 0.4516, 0.3917, 0.4186, 0.3965, 0.5692, 0.3404, 0.5513, 0.3342, 0.4207, 0.1419, 0.4516, 0.1401, 0.4854, 0.1105, 0.505, 0.1116, 0.4352, 0.2526, 0.4281, 0.1419, 0.4516, 0.1116, 0.4352, 0.2574, 0.3929, 0.3917, 0.4186, 0.3342, 0.4207, 0.339, 0.3916, 0.3855, 0.4, 0.3342, 0.4207, 0.2526, 0.4281, 0.2574, 0.3929, 0.339, 0.3916, 0.1401, 0.4854, 0.2443, 0.5197, 0.2343, 0.5405, 0.1105, 0.505, 0.2443, 0.5197, 0.3404, 0.5513, 0.3339, 0.5689, 0.2343, 0.5405, 0.3329, 0.3296, 0.339, 0.3916, 0.2574, 0.3929, 0.2308, 0.3204, 0.1116, 0.4352, 0.1487, 0.2694, 0.2308, 0.3204, 0.2574, 0.3929, 0.3777, 0.3323, 0.3329, 0.3296, 0.3112, 0.1344, 0.3614, 0.1255, 0.3112, 0.1344, 0.3329, 0.3296, 0.2308, 0.3204, 0.1487, 0.2694, 0.2343, 0.5405, 0.3339, 0.5689, 0.3358, 0.7065, 0.2306, 0.6837, 0.382, 0.7258, 0.3358, 0.7065, 0.3339, 0.5689, 0.3797, 0.5875, 0.2343, 0.5405, 0.2306, 0.6837, 0.1179, 0.6407, 0.1105, 0.505, 0.3964, 0.8886, 0.3556, 0.883, 0.3358, 0.7065, 0.382, 0.7258, 0.3358, 0.7065, 0.3556, 0.883, 0.2331, 0.8403, 0.2306, 0.6837, 0.2306, 0.6837, 0.2331, 0.8403, 0.1533, 0.7771, 0.1179, 0.6407, 0.1227, 0.9748, 0.01077, 0.8861, 0.06958, 0.8413, 0.1682, 0.9194, 0.01674, 0.505, -0.04919, 0.5046, -0.04766, 0.4068, 0.01808, 0.4188, 0.02591, 0.6728, -0.03878, 0.6949, -0.04919, 0.5046, 0.01674, 0.505, 0.004379, 0.1743, 0.2322, -0.01489, 0.2647, 0.04718, 0.06395, 0.2139, 0.01808, 0.4188, -0.04766, 0.4068, 0.004379, 0.1743, 0.06395, 0.2139, 0.01077, 0.8861, -0.03878, 0.6949, 0.02591, 0.6728, 0.06958, 0.8413, 0.37, 0.9791, 0.3516, 1.043, 0.2944, 1.035, 0.3196, 0.9722, 0.3196, 0.9722, 0.2944, 1.035, 0.1227, 0.9748, 0.1682, 0.9194, 0.2331, 0.8403, 0.3556, 0.883, 0.3196, 0.9722, 0.1682, 0.9194, 0.3614, 0.1255, 0.3112, 0.1344, 0.2647, 0.04718, 0.3267, 0.03622, 0.1487, 0.2694, 0.1116, 0.4352, 0.01808, 0.4188, 0.06395, 0.2139, 0.1533, 0.7771, 0.2331, 0.8403, 0.1682, 0.9194, 0.06958, 0.8413, 0.1116, 0.4352, 0.1105, 0.505, 0.01674, 0.505, 0.01808, 0.4188, 0.1105, 0.505, 0.1179, 0.6407, 0.02591, 0.6728, 0.01674, 0.505, 0.3112, 0.1344, 0.1487, 0.2694, 0.06395, 0.2139, 0.2647, 0.04718, 0.1179, 0.6407, 0.1533, 0.7771, 0.06958, 0.8413, 0.02591, 0.6728, 0.1227, 0.9748, 0.2944, 1.035, 0.3135, 0.9878, 0.1567, 0.933, 0.004379, 0.1743, -0.04766, 0.4068, 0.00114, 0.4144, 0.04866, 0.2021, -0.04766, 0.4068, -0.04919, 0.5046, -0.0002497, 0.5037, 0.00114, 0.4144, -0.03878, 0.6949, 0.01077, 0.8861, 0.05449, 0.8521, 0.009255, 0.6775, 0.2322, -0.01489, 0.004379, 0.1743, 0.04866, 0.2021, 0.2567, 0.02935, 0.01077, 0.8861, 0.1227, 0.9748, 0.1567, 0.933, 0.05449, 0.8521, -0.04919, 0.5046, -0.03878, 0.6949, 0.009255, 0.6775, -0.0002497, 0.5037, 0.3025, -0.02733, 0.2322, -0.01489, 0.2567, 0.02935, 0.3209, 0.01799, 0.3404, 0.5513, 0.3965, 0.5692, 0.3797, 0.5875, 0.3339, 0.5689, 0.339, 0.3916, 0.3329, 0.3296, 0.3777, 0.3323, 0.3855, 0.4, 0.2647, 0.04718, 0.2322, -0.01489, 0.3025, -0.02733, 0.3267, 0.03622, 0.3556, 0.883, 0.3964, 0.8886, 0.37, 0.9791, 0.3196, 0.9722, 0.2944, 1.035, 0.3516, 1.043, 0.3658, 0.9949, 0.3135, 0.9878])
me_plane_004.materials.append(mat_loaf)
me_plane_004.use_remesh_preserve_volume = False
me_plane_004.use_remesh_preserve_attributes = False
me_plane_004.use_mirror_vertex_groups = False
me_plane_004.update()
me_plane_003 = bpy.data.meshes.new('Plane.003')
me_plane_003.from_pydata([(0.3225, -0.6578, 0.06457), (-0.5587, -0.8057, 0.1059), (0.7578, 0.8846, 0.1559), (-0.482, 0.835, 0.1745), (0.4634, 2.307, 0.04705), (-0.438, 2.253, 0.03781), (-0.1356, 3.314, -0.3504), (-0.3731, 3.273, -0.3411), (2.429, -0.5272, -0.3508), (2.405, 0.1799, -0.3139), (3.416, -0.2235, -0.5828), (3.418, 0.05432, -0.6273), (-2.478, -0.743, 0.1201), (-2.518, 0.1069, 0.08443), (-3.593, -0.5372, -0.7317), (-3.596, -0.2217, -0.7759), (0.2392, -1.549, -0.1215), (-0.5659, -1.481, -0.06926), (-0.3615, -3.297, -0.4075), (-0.7295, -3.268, -0.4137), (-1.571, 0.4375, 0.0103), (-1.677, -0.7974, 0.02572), (0.4776, -0.7973, 0.5143), (-0.7266, -0.8893, 0.4044), (1.025, 1.326, 0.4193), (-0.7404, 1.009, 0.4258), (0.7647, 2.388, 0.448), (-0.6919, 2.361, 0.4351), (0.04989, 3.921, -0.42), (-0.5828, 3.847, -0.4343), (2.476, -0.6261, 0.4216), (2.547, 0.5182, 0.3098), (4.024, -0.4265, -0.6137), (3.913, 0.2789, -0.6242), (-2.444, -1.072, 0.4555), (-2.609, 0.3039, 0.3955), (-3.918, -0.6932, -0.4778), (-3.895, -0.04082, -0.525), (0.3651, -1.607, 0.4993), (-0.8344, -1.604, 0.4068), (-0.3671, -3.92, -0.5629), (-0.9661, -3.807, -0.532), (-1.631, 0.6063, 0.4251), (-1.639, -1.073, 0.449), (1.754, -3.752, -0.6343), (2.857, -3.051, -0.6913), (3.818, -1.817, -0.6157), (2.161, -1.469, 0.378), (-1.711, -1.675, 0.4531), (-2.727, -1.774, 0.4403), (-3.585, -2.297, -0.3019), (-1.952, -3.65, -0.4345), (3.809, 1.897, -0.5211), (3.183, 3.015, -0.4724), (1.824, 3.703, -0.4733), (2.266, 2.263, 0.3737), (-2.562, 1.609, 0.3576), (-1.566, 1.907, 0.4045), (-3.722, 1.187, -0.5345), (-1.349, 3.655, -0.4569), (-2.511, 3.122, -0.4685), (-3.221, 2.355, -0.4607), (0.04639, 4.586, -1.445), (-0.696, 4.501, -1.464), (4.777, -0.5842, -1.665), (4.63, 0.2571, -1.652), (-4.615, -0.8045, -1.568), (-4.596, -0.02737, -1.59), (-0.3836, -4.667, -1.64), (-1.101, -4.521, -1.615), (2.142, -4.509, -1.716), (3.444, -3.695, -1.737), (4.561, -2.238, -1.704), (-4.199, -2.725, -1.528), (-2.281, -4.316, -1.576), (4.473, 2.189, -1.622), (3.739, 3.501, -1.597), (2.14, 4.311, -1.535), (-4.406, 1.428, -1.617), (-1.59, 4.27, -1.511), (-2.884, 3.55, -1.573), (-3.826, 2.805, -1.605), (-1.499, 4.05, -0.9666), (-2.73, 3.365, -1.022), (4.519, -0.5229, -1.136), (4.383, 0.2727, -1.129), (4.254, 2.093, -1.077), (3.555, 3.341, -1.044), (-2.172, -4.096, -1.014), (-1.061, -4.28, -1.074), (-4.379, -0.7739, -1.016), (-3.997, -2.583, -0.9396), (4.316, -2.099, -1.171), (-3.626, 2.656, -1.047), (-4.358, -0.03832, -1.048), (-0.3865, -4.412, -1.103), (2.014, -4.26, -1.187), (-4.179, 1.347, -1.074), (2.036, 4.109, -0.9927), (0.05316, 4.356, -0.863), (3.251, -3.484, -1.216), (-0.6508, 4.273, -0.9131), (0.0311, 3.716, -1.894), (-0.5652, 3.648, -1.894), (3.831, -0.4367, -1.894), (3.712, 0.2391, -1.894), (-3.713, -0.6136, -1.894), (-3.697, 0.0106, -1.894), (-0.3143, -3.716, -1.894), (-0.8903, -3.599, -1.894), (1.714, -3.589, -1.894), (2.76, -2.936, -1.894), (3.657, -1.765, -1.894), (-3.379, -2.156, -1.894), (-1.838, -3.434, -1.894), (3.587, 1.791, -1.894), (2.997, 2.844, -1.894), (1.713, 3.495, -1.894), (-3.545, 1.18, -1.894), (-1.283, 3.462, -1.894), (-2.323, 2.884, -1.894), (-3.079, 2.286, -1.894)], [], [(1, 0, 2, 3), (3, 2, 4, 5), (5, 4, 6, 7), (2, 0, 8, 9), (9, 8, 10, 11), (21, 20, 13, 12), (12, 13, 15, 14), (0, 1, 17, 16), (16, 17, 19, 18), (1, 3, 20, 21), (8, 0, 22, 30), (6, 4, 26, 28), (4, 2, 24, 26), (20, 3, 25, 42), (18, 19, 41, 40), (14, 15, 37, 36), (11, 10, 32, 33), (7, 6, 28, 29), (16, 18, 40, 38), (0, 16, 38, 22), (12, 14, 36, 34), (1, 21, 43, 23), (9, 11, 33, 31), (2, 9, 31, 24), (5, 7, 29, 27), (3, 5, 27, 25), (21, 12, 34, 43), (19, 17, 39, 41), (17, 1, 23, 39), (15, 13, 35, 37), (13, 20, 42, 35), (10, 8, 30, 32), (22, 38, 47, 30), (30, 47, 46, 32), (40, 44, 47, 38), (47, 44, 45, 46), (43, 48, 39, 23), (48, 43, 34, 49), (36, 50, 49, 34), (39, 48, 51, 41), (51, 48, 49, 50), (24, 31, 55, 26), (33, 52, 55, 31), (26, 55, 54, 28), (52, 53, 54, 55), (35, 42, 57, 56), (27, 57, 42, 25), (35, 56, 58, 37), (29, 59, 57, 27), (57, 59, 60, 56), (56, 60, 61, 58), (80, 81, 93, 83), (94, 67, 66, 90), (97, 78, 67, 94), (73, 74, 88, 91), (88, 74, 69, 89), (90, 66, 73, 91), (81, 78, 97, 93), (69, 68, 95, 89), (70, 71, 100, 96), (101, 63, 79, 82), (86, 75, 76, 87), (76, 77, 98, 87), (77, 62, 99, 98), (95, 68, 70, 96), (92, 72, 64, 84), (82, 79, 80, 83), (84, 64, 65, 85), (65, 75, 86, 85), (100, 71, 72, 92), (60, 59, 82, 83), (33, 32, 84, 85), (53, 52, 86, 87), (41, 51, 88, 89), (50, 36, 90, 91), (32, 46, 92, 84), (61, 60, 83, 93), (36, 37, 94, 90), (44, 40, 95, 96), (37, 58, 97, 94), (54, 53, 87, 98), (28, 54, 98, 99), (52, 33, 85, 86), (40, 41, 89, 95), (46, 45, 100, 92), (59, 29, 101, 82), (29, 28, 99, 101), (51, 50, 91, 88), (58, 61, 93, 97), (45, 44, 96, 100), (62, 63, 101, 99), (80, 79, 119, 120), (76, 75, 115, 116), (75, 65, 105, 115), (73, 66, 106, 113), (71, 70, 110, 111), (66, 67, 107, 106), (78, 81, 121, 118), (79, 63, 103, 119), (77, 76, 116, 117), (74, 73, 113, 114), (64, 72, 112, 104), (70, 68, 108, 110), (65, 64, 104, 105), (81, 80, 120, 121), (67, 78, 118, 107), (62, 77, 117, 102), (69, 74, 114, 109), (72, 71, 111, 112), (68, 69, 109, 108), (63, 62, 102, 103)])
me_plane_003.polygons.foreach_set('use_smooth', [True] * 111)
_k = {(2, 4): 0.81176, (0, 8): 0.81176, (2, 9): 0.81176, (13, 20): 1.0, (1, 21): 1.0, (1, 17): 0.55686, (17, 19): 0.55686, (3, 20): 1.0, (12, 21): 1.0, (24, 26): 0.75686, (25, 27): 0.72549, (26, 28): 0.75686, (27, 29): 0.72549, (22, 30): 0.72549, (24, 31): 0.75686, (30, 32): 0.72549, (31, 33): 0.75686, (35, 42): 0.72549, (23, 43): 0.38039, (35, 37): 0.72549, (34, 36): 0.38039, (23, 39): 0.38039, (22, 38): 0.72549, (39, 41): 0.38039, (38, 40): 0.72549, (25, 42): 0.72549, (34, 43): 0.38039}
me_plane_003.attributes.new('crease_edge', 'FLOAT', 'EDGE').data.foreach_set('value', [_k.get((min(e.vertices), max(e.vertices)), 0.0) for e in me_plane_003.edges])
_uv = me_plane_003.uv_layers.new(name='UVMap')
_uv.uv.foreach_set('vector', [0.4492, 0.4166, 0.5405, 0.4284, 0.5807, 0.5872, 0.4526, 0.5872, 0.4526, 0.5872, 0.5807, 0.5872, 0.5487, 0.7335, 0.4547, 0.7331, 0.4547, 0.7331, 0.5487, 0.7335, 0.4845, 0.8393, 0.4595, 0.837, 0.5807, 0.5872, 0.5405, 0.4284, 0.7591, 0.4347, 0.7515, 0.5107, 0.7515, 0.5107, 0.7591, 0.4347, 0.8549, 0.4671, 0.8527, 0.4968, 0.3342, 0.4207, 0.3404, 0.5513, 0.2443, 0.5197, 0.2526, 0.4281, 0.2526, 0.4281, 0.2443, 0.5197, 0.1401, 0.4854, 0.1419, 0.4516, 0.5405, 0.4284, 0.4492, 0.4166, 0.4503, 0.3466, 0.5351, 0.3359, 0.5351, 0.3359, 0.4503, 0.3466, 0.4357, 0.1673, 0.4745, 0.1623, 0.4492, 0.4166, 0.4526, 0.5872, 0.3404, 0.5513, 0.3342, 0.4207, 0.7591, 0.4347, 0.5405, 0.4284, 0.5571, 0.4134, 0.7642, 0.4245, 0.4845, 0.8393, 0.5487, 0.7335, 0.5802, 0.7398, 0.5037, 0.8962, 0.5487, 0.7335, 0.5807, 0.5872, 0.6074, 0.6315, 0.5802, 0.7398, 0.3404, 0.5513, 0.4526, 0.5872, 0.4256, 0.6062, 0.3339, 0.5689, 0.4745, 0.1623, 0.4357, 0.1673, 0.4115, 0.1167, 0.4739, 0.1027, 0.1419, 0.4516, 0.1401, 0.4854, 0.1105, 0.505, 0.1116, 0.4352, 0.8527, 0.4968, 0.8549, 0.4671, 0.9139, 0.4464, 0.8981, 0.5209, 0.4595, 0.837, 0.4845, 0.8393, 0.5037, 0.8962, 0.4372, 0.8942, 0.5351, 0.3359, 0.4745, 0.1623, 0.4739, 0.1027, 0.5483, 0.3296, 0.5405, 0.4284, 0.5351, 0.3359, 0.5483, 0.3296, 0.5571, 0.4134, 0.2526, 0.4281, 0.1419, 0.4516, 0.1116, 0.4352, 0.2574, 0.3929, 0.4492, 0.4166, 0.3342, 0.4207, 0.339, 0.3916, 0.432, 0.4084, 0.7515, 0.5107, 0.8527, 0.4968, 0.8981, 0.5209, 0.7639, 0.5465, 0.5807, 0.5872, 0.7515, 0.5107, 0.7639, 0.5465, 0.6074, 0.6315, 0.4547, 0.7331, 0.4595, 0.837, 0.4372, 0.8942, 0.4283, 0.7452, 0.4526, 0.5872, 0.4547, 0.7331, 0.4283, 0.7452, 0.4256, 0.6062, 0.3342, 0.4207, 0.2526, 0.4281, 0.2574, 0.3929, 0.339, 0.3916, 0.4357, 0.1673, 0.4503, 0.3466, 0.4225, 0.335, 0.4115, 0.1167, 0.4503, 0.3466, 0.4492, 0.4166, 0.432, 0.4084, 0.4225, 0.335, 0.1401, 0.4854, 0.2443, 0.5197, 0.2343, 0.5405, 0.1105, 0.505, 0.2443, 0.5197, 0.3404, 0.5513, 0.3339, 0.5689, 0.2343, 0.5405, 0.8549, 0.4671, 0.7591, 0.4347, 0.7642, 0.4245, 0.9139, 0.4464, 0.5571, 0.4134, 0.5483, 0.3296, 0.7393, 0.3332, 0.7642, 0.4245, 0.7642, 0.4245, 0.7393, 0.3332, 0.9082, 0.2942, 0.9139, 0.4464, 0.4739, 0.1027, 0.7059, 0.09896, 0.7393, 0.3332, 0.5483, 0.3296, 0.7393, 0.3332, 0.7059, 0.09896, 0.8368, 0.1485, 0.9082, 0.2942, 0.339, 0.3916, 0.3329, 0.3296, 0.4225, 0.335, 0.432, 0.4084, 0.3329, 0.3296, 0.339, 0.3916, 0.2574, 0.3929, 0.2308, 0.3204, 0.1116, 0.4352, 0.1487, 0.2694, 0.2308, 0.3204, 0.2574, 0.3929, 0.4225, 0.335, 0.3329, 0.3296, 0.3112, 0.1344, 0.4115, 0.1167, 0.3112, 0.1344, 0.3329, 0.3296, 0.2308, 0.3204, 0.1487, 0.2694, 0.6074, 0.6315, 0.7639, 0.5465, 0.7324, 0.725, 0.5802, 0.7398, 0.8981, 0.5209, 0.8833, 0.6864, 0.7324, 0.725, 0.7639, 0.5465, 0.5802, 0.7398, 0.7324, 0.725, 0.6856, 0.8665, 0.5037, 0.8962, 0.8833, 0.6864, 0.8211, 0.7977, 0.6856, 0.8665, 0.7324, 0.725, 0.2343, 0.5405, 0.3339, 0.5689, 0.3358, 0.7065, 0.2306, 0.6837, 0.4283, 0.7452, 0.3358, 0.7065, 0.3339, 0.5689, 0.4256, 0.6062, 0.2343, 0.5405, 0.2306, 0.6837, 0.1179, 0.6407, 0.1105, 0.505, 0.4372, 0.8942, 0.3556, 0.883, 0.3358, 0.7065, 0.4283, 0.7452, 0.3358, 0.7065, 0.3556, 0.883, 0.2331, 0.8403, 0.2306, 0.6837, 0.2306, 0.6837, 0.2331, 0.8403, 0.1533, 0.7771, 0.1179, 0.6407, 0.1227, 0.9748, 0.01077, 0.8861, 0.06958, 0.8413, 0.1682, 0.9194, 0.01674, 0.505, -0.04919, 0.5046, -0.04766, 0.4068, 0.01808, 0.4188, 0.02591, 0.6728, -0.03878, 0.6949, -0.04919, 0.5046, 0.01674, 0.505, 0.004379, 0.1743, 0.2322, -0.01489, 0.2647, 0.04718, 0.06395, 0.2139, 0.2647, 0.04718, 0.2322, -0.01489, 0.3729, -0.03977, 0.3887, 0.02525, 0.01808, 0.4188, -0.04766, 0.4068, 0.004379, 0.1743, 0.06395, 0.2139, 0.01077, 0.8861, -0.03878, 0.6949, 0.02591, 0.6728, 0.06958, 0.8413, 0.3729, -0.03977, 0.4604, -0.0594, 0.4658, 0.007953, 0.3887, 0.02525, 0.7856, -0.06462, 0.9691, 0.004899, 0.9142, 0.06463, 0.7525, 0.003358, 0.4205, 0.986, 0.4089, 1.05, 0.2944, 1.035, 0.3196, 0.9722, 0.9716, 0.7292, 1.034, 0.759, 0.9471, 0.915, 0.8948, 0.8667, 0.9471, 0.915, 0.7571, 1.011, 0.7274, 0.9518, 0.8948, 0.8667, 0.7571, 1.011, 0.5021, 1.053, 0.5026, 0.9885, 0.7274, 0.9518, 0.4658, 0.007953, 0.4604, -0.0594, 0.7856, -0.06462, 0.7525, 0.003358, 1.002, 0.2446, 1.069, 0.2091, 1.077, 0.4225, 1.01, 0.4327, 0.3196, 0.9722, 0.2944, 1.035, 0.1227, 0.9748, 0.1682, 0.9194, 1.01, 0.4327, 1.077, 0.4225, 1.055, 0.527, 0.99, 0.5248, 1.055, 0.527, 1.034, 0.759, 0.9716, 0.7292, 0.99, 0.5248, 0.9142, 0.06463, 0.9691, 0.004899, 1.069, 0.2091, 1.002, 0.2446, 0.2331, 0.8403, 0.3556, 0.883, 0.3196, 0.9722, 0.1682, 0.9194, 0.8981, 0.5209, 0.9139, 0.4464, 1.01, 0.4327, 0.99, 0.5248, 0.8211, 0.7977, 0.8833, 0.6864, 0.9716, 0.7292, 0.8948, 0.8667, 0.4115, 0.1167, 0.3112, 0.1344, 0.2647, 0.04718, 0.3887, 0.02525, 0.1487, 0.2694, 0.1116, 0.4352, 0.01808, 0.4188, 0.06395, 0.2139, 0.9139, 0.4464, 0.9082, 0.2942, 1.002, 0.2446, 1.01, 0.4327, 0.1533, 0.7771, 0.2331, 0.8403, 0.1682, 0.9194, 0.06958, 0.8413, 0.1116, 0.4352, 0.1105, 0.505, 0.01674, 0.505, 0.01808, 0.4188, 0.7059, 0.09896, 0.4739, 0.1027, 0.4658, 0.007953, 0.7525, 0.003358, 0.1105, 0.505, 0.1179, 0.6407, 0.02591, 0.6728, 0.01674, 0.505, 0.6856, 0.8665, 0.8211, 0.7977, 0.8948, 0.8667, 0.7274, 0.9518, 0.5037, 0.8962, 0.6856, 0.8665, 0.7274, 0.9518, 0.5026, 0.9885, 0.8833, 0.6864, 0.8981, 0.5209, 0.99, 0.5248, 0.9716, 0.7292, 0.4739, 0.1027, 0.4115, 0.1167, 0.3887, 0.02525, 0.4658, 0.007953, 0.9082, 0.2942, 0.8368, 0.1485, 0.9142, 0.06463, 1.002, 0.2446, 0.3556, 0.883, 0.4372, 0.8942, 0.4205, 0.986, 0.3196, 0.9722, 0.4372, 0.8942, 0.5037, 0.8962, 0.5026, 0.9885, 0.4205, 0.986, 0.3112, 0.1344, 0.1487, 0.2694, 0.06395, 0.2139, 0.2647, 0.04718, 0.1179, 0.6407, 0.1533, 0.7771, 0.06958, 0.8413, 0.02591, 0.6728, 0.8368, 0.1485, 0.7059, 0.09896, 0.7525, 0.003358, 0.9142, 0.06463, 0.5021, 1.053, 0.4089, 1.05, 0.4205, 0.986, 0.5026, 0.9885, 0.1227, 0.9748, 0.2944, 1.035, 0.3135, 0.9878, 0.1567, 0.933, 0.9471, 0.915, 1.034, 0.759, 0.9891, 0.736, 0.9095, 0.8785, 1.034, 0.759, 1.055, 0.527, 1.008, 0.5241, 0.9891, 0.736, 0.004379, 0.1743, -0.04766, 0.4068, 0.00114, 0.4144, 0.04866, 0.2021, 0.9691, 0.004899, 0.7856, -0.06462, 0.762, -0.01606, 0.9296, 0.04742, -0.04766, 0.4068, -0.04919, 0.5046, -0.0002497, 0.5037, 0.00114, 0.4144, -0.03878, 0.6949, 0.01077, 0.8861, 0.05449, 0.8521, 0.009255, 0.6775, 0.2944, 1.035, 0.4089, 1.05, 0.418, 1.002, 0.3135, 0.9878, 0.7571, 1.011, 0.9471, 0.915, 0.9095, 0.8785, 0.736, 0.9665, 0.2322, -0.01489, 0.004379, 0.1743, 0.04866, 0.2021, 0.2567, 0.02935, 1.077, 0.4225, 1.069, 0.2091, 1.021, 0.2339, 1.028, 0.4288, 0.7856, -0.06462, 0.4604, -0.0594, 0.465, -0.0113, 0.762, -0.01606, 1.055, 0.527, 1.077, 0.4225, 1.028, 0.4288, 1.008, 0.5241, 0.01077, 0.8861, 0.1227, 0.9748, 0.1567, 0.933, 0.05449, 0.8521, -0.04919, 0.5046, -0.03878, 0.6949, 0.009255, 0.6775, -0.0002497, 0.5037, 0.5021, 1.053, 0.7571, 1.011, 0.736, 0.9665, 0.5031, 1.005, 0.3729, -0.03977, 0.2322, -0.01489, 0.2567, 0.02935, 0.3851, 0.006628, 1.069, 0.2091, 0.9691, 0.004899, 0.9296, 0.04742, 1.021, 0.2339, 0.4604, -0.0594, 0.3729, -0.03977, 0.3851, 0.006628, 0.465, -0.0113, 0.4089, 1.05, 0.5021, 1.053, 0.5031, 1.005, 0.418, 1.002])
me_plane_003.materials.append(mat_loaf)
me_plane_003.use_remesh_preserve_volume = False
me_plane_003.use_remesh_preserve_attributes = False
me_plane_003.use_mirror_vertex_groups = False
me_plane_003.update()

# ---- objects
ob_plane_001 = bpy.data.objects.new('Plane.001', me_plane_001)
ob_sun = bpy.data.objects.new('Sun', light_sun)
ob_camera = bpy.data.objects.new('Camera', cam_camera_001)
ob_plane = bpy.data.objects.new('Plane', me_plane)
ob_plane_003 = bpy.data.objects.new('Plane.003', me_plane_004)
ob_plane_002 = bpy.data.objects.new('Plane.002', me_plane_003)

# ---- transforms, parenting, visibility, modifiers, constraints
ob_plane_001.location = (0.0, 0.0, 0.0)
ob_plane_001.lineart.crease_threshold = 0.0
ob_sun.location = (-17.49, -10.81, 11.07)
ob_sun.rotation_euler = (-0.01045, -1.173, 0.3852)
ob_sun.lineart.crease_threshold = 0.0
ob_camera.location = (-11.34, 5.13, 4.317)
ob_camera.rotation_euler = (1.15, 0.211, -2.11)
ob_camera.lineart.crease_threshold = 0.0
ob_plane.location = (0.0, 0.0, 0.0)
ob_plane.rotation_euler = (0.0, -0.0, -0.8485)
ob_plane.scale = (1.0, 1.0, 1.474)
ob_plane.lineart.crease_threshold = 0.0
_vg = ob_plane.vertex_groups.new(name='loaf')
_vg.add([0, 1, 2, 3, 4, 5, 6, 7, 8, 9, 10, 11, 12, 13, 14, 15, 16, 17, 18, 19, 20, 21, 22, 23, 24, 25, 26, 27, 28, 29, 30, 31, 32, 33, 34, 35, 36, 37, 38, 39, 40, 41, 42, 43, 44, 45, 46, 47, 48, 49, 50, 51, 52, 53, 54, 55, 56, 57, 58, 59, 60, 61, 62, 63, 64, 65, 66, 67, 68, 69, 70, 71, 72, 73, 74, 75, 76, 77, 78, 79, 80, 81, 82, 83, 84, 85, 86, 87, 88, 89], 1.0, 'REPLACE')
_vg = ob_plane.vertex_groups.new(name='slice')
_vg.add([76, 77, 78, 79, 80, 81, 82, 83, 84, 85, 86, 87, 88, 89, 90, 91, 92, 93, 94, 95, 96, 97, 98, 99, 100, 101, 102, 103], 1.0, 'REPLACE')
_m = ob_plane.modifiers.new('Subsurf', 'SUBSURF')
_m.uv_smooth = 'PRESERVE_CORNERS'
_m.levels = 3
_m.render_levels = 3
_m.show_only_control_edges = False
_m = ob_plane.modifiers.new('Displace', 'DISPLACE')
_m.vertex_group = 'loaf'
_m.strength = 0.1
_m.texture_coords = 'UV'
_m.uv_layer = 'UVMap'
_m = ob_plane.modifiers.new('Displace.001', 'DISPLACE')
_m.vertex_group = 'slice'
_m.strength = 0.1128
_m.direction = 'Y'
_m.texture_coords = 'UV'
_m.uv_layer = 'BREADSLICE'
ob_plane_003.location = (0.0, 0.0, 0.0)
ob_plane_003.rotation_euler = (0.0, -0.0, -0.5716)
ob_plane_003.lineart.crease_threshold = 0.0
_m = ob_plane_003.modifiers.new('Subsurf', 'SUBSURF')
_m.uv_smooth = 'PRESERVE_CORNERS'
_m.levels = 3
_m.render_levels = 3
_m.show_only_control_edges = False
_m = ob_plane_003.modifiers.new('Displace', 'DISPLACE')
_m.strength = 0.1
_m.texture_coords = 'UV'
ob_plane_002.location = (-0.3063, 17.4, 5.106e-09)
ob_plane_002.rotation_euler = (0.0, -0.0, -0.5716)
ob_plane_002.lineart.crease_threshold = 0.0
_m = ob_plane_002.modifiers.new('Subsurf', 'SUBSURF')
_m.uv_smooth = 'PRESERVE_CORNERS'
_m.levels = 3
_m.render_levels = 3
_m.show_only_control_edges = False
_m = ob_plane_002.modifiers.new('Displace', 'DISPLACE')
_m.strength = 0.1
_m.texture_coords = 'UV'

# ---- collection membership
col_collection_1.objects.link(ob_plane_001)
col_collection_1.objects.link(ob_sun)
col_collection_1.objects.link(ob_camera)
col_collection_1.objects.link(ob_plane)
col_collection_2.objects.link(ob_plane_003)
col_collection_2.objects.link(ob_plane_002)

# ---- scene / render settings (as saved in the file)
scene.camera = ob_camera
scene.frame_start = 1; scene.frame_end = 250; scene.frame_set(27)
scene.render.engine = 'CYCLES'
scene.render.image_settings.compression = 90
scene.render.dither_intensity = 0.0
scene.render.film_transparent = True
scene.cycles.use_denoising = False
scene.cycles.samples = 30
scene.cycles.sampling_pattern = 'TABULATED_SOBOL'
scene.cycles.light_sampling_threshold = 0.0
scene.cycles.use_adaptive_sampling = False
scene.cycles.use_light_tree = False
scene.cycles.blur_glossy = 0.0
scene.cycles.volume_bounces = 1
scene.cycles.pixel_filter_type = 'GAUSSIAN'
scene.cycles.sample_clamp_indirect = 0.0
scene.view_settings.view_transform = 'Standard'
bpy.context.view_layer.update()
